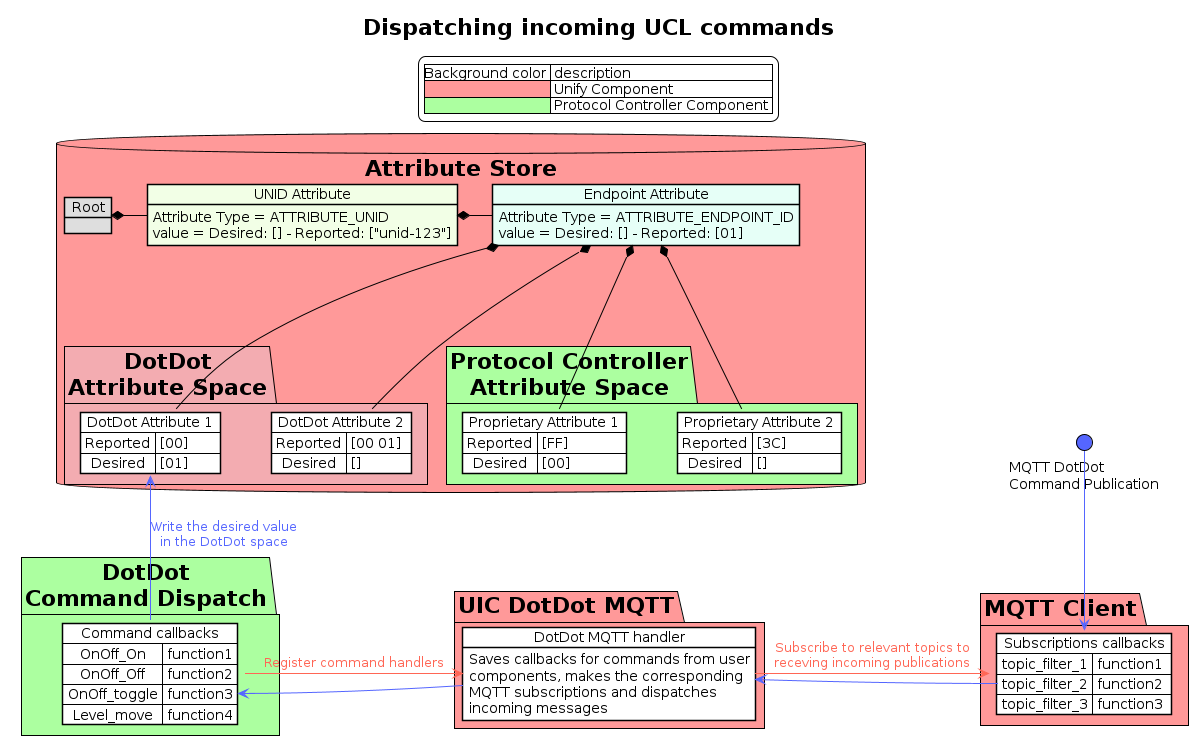

The diagram above was rendered by PlantUML. Its source (embedded in the PNG):
@startuml
legend top
    |Background color | description |
    |<#ff9999>| Unify Component |
    |<#acffa0>| Protocol Controller Component |
endlegend

!theme plain
title Dispatching incoming UCL commands

Package "DotDot\nCommand Dispatch" as dotdot_command_dispatch #acffa0 {
  map "Command callbacks" as dotdot_command_callbacks #FFFFFF {
    OnOff_On => function1
    OnOff_Off => function2
    OnOff_toggle => function3
    Level_move => function4
  }
}

Package "UIC DotDot MQTT" as uic_dotdot_mqtt #ff9999 {
  object "DotDot MQTT handler" as uic_dotdot_mqtt_component #FFFFFF
  uic_dotdot_mqtt_component : Saves callbacks for commands from user
  uic_dotdot_mqtt_component : components, makes the corresponding
  uic_dotdot_mqtt_component : MQTT subscriptions and dispatches
  uic_dotdot_mqtt_component : incoming messages
}


Package "Attribute Store" <<Database>> #ff9999 {

  object "Root" as root #DEDEDE
  object "UNID Attribute" as unid #f2ffe6

  unid : Attribute Type = ATTRIBUTE_UNID
  unid : value = Desired: [] - Reported: ["unid-123"]

  object "Endpoint Attribute" as ep #e6fff7
  ep : Attribute Type = ATTRIBUTE_ENDPOINT_ID
  ep : value = Desired: [] - Reported: [01]

  root *- unid
  unid *- ep

  Package "DotDot\nAttribute Space" #f3acb1 {
    map "DotDot Attribute 1" as dotdot_attribute_1 {
      Reported => [00]
      Desired  => [01]
    }
    map "DotDot Attribute 2" as dotdot_attribute_2 {
      Reported => [00 01]
      Desired  => []
    }
    ep *-- dotdot_attribute_1
    ep *-- dotdot_attribute_2
  }

  Package "Protocol Controller\nAttribute Space" #acffa0 {
    map "Proprietary Attribute 1" as attribute_1 #FFFFFF {
      Reported => [FF]
      Desired  => [00]
    }
    map "Proprietary Attribute 2" as attribute_2 #FFFFFF {
      Reported => [3C]
      Desired  => []
    }
    ep *-- attribute_1
    ep *-- attribute_2
  }
}

Package "MQTT Client" as mqtt_client #ff9999 {
  map "Subscriptions callbacks" as mqtt_client_subscriptions #FFFFFF {
    topic_filter_1 => function1
    topic_filter_2 => function2
    topic_filter_3 => function3
  }
}


skinparam {
 ArrowColor #5566FF
 ArrowFontColor #5566FF
}

mqtt_client_subscriptions::topic_filter_2 -> uic_dotdot_mqtt_component
uic_dotdot_mqtt_component -> dotdot_command_callbacks::OnOff_toggle

dotdot_command_callbacks -u-> dotdot_attribute_1 : Write the desired value\nin the DotDot space

() "MQTT DotDot\nCommand Publication" as command_publication #5566FF
command_publication --> mqtt_client_subscriptions

skinparam {
 ArrowColor #FF6655
 ArrowFontColor #FF6655
}

dotdot_command_callbacks -> uic_dotdot_mqtt_component : Register command handlers
uic_dotdot_mqtt_component -> mqtt_client_subscriptions : Subscribe to relevant topics to\nreceving incoming publications
@enduml